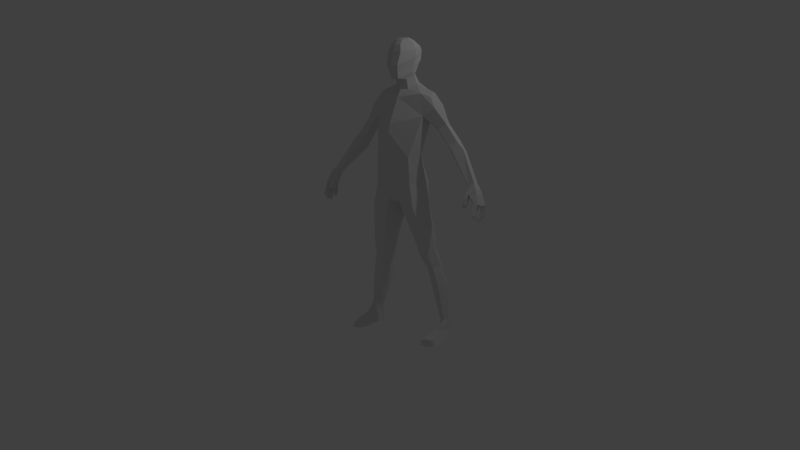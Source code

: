 # Source: Sketchfab_2013_11_16_09_17_09.blend  (saved by Blender 2.68.0; exported with 4.5.12 LTS)
import bpy
from mathutils import Matrix  # noqa: F401  (used for matrix-valued properties, if any)

bpy.ops.wm.read_factory_settings(use_empty=True)
scene = bpy.context.scene
scene.name = 'Scene'

# ---- collections
col_collection_1 = bpy.data.collections.new('Collection 1'); scene.collection.children.link(col_collection_1)

# ---- materials (node trees are filled in below, after node groups)
mat_material = bpy.data.materials.new('Material')
mat_material.alpha_threshold = 0.0
mat_material.use_transparent_shadow = False
mat_material.roughness = 0.5
mat_material.line_color = (0.0, 0.0, 0.0, 1.0)

# ---- material node trees

# ---- world
world_world = bpy.data.worlds.new('World'); scene.world = world_world
world_world.color = (0.05088, 0.05088, 0.05088)
world_world.use_sun_shadow = False
world_world.sun_shadow_jitter_overblur = 0.0
world_world.cycles.sampling_method = 'MANUAL'
world_world.cycles.sample_map_resolution = 256

# ---- cameras
cam_camera = bpy.data.cameras.new('Camera')
cam_camera.clip_end = 100.0
cam_camera.lens = 35.0
cam_camera.sensor_width = 32.0
cam_camera.sensor_height = 18.0
cam_camera.ortho_scale = 7.314
cam_camera.dof.focus_distance = 0.0
cam_camera.dof.aperture_fstop = 128.0

# ---- lights
light_lamp = bpy.data.lights.new('Lamp', 'POINT')
light_lamp.transmission_factor = 0.0
light_lamp.cutoff_distance = 30.0
light_lamp.energy = 100.0
light_lamp.shadow_buffer_clip_start = 1.001
light_lamp.shadow_soft_size = 0.1
light_lamp.shadow_maximum_resolution = 0.006
light_lamp.use_absolute_resolution = True
light_lamp.cycles.use_multiple_importance_sampling = False

# ---- meshes
me_cube = bpy.data.meshes.new('Cube')
me_cube.from_pydata([(0.3663, 0.5471, 0.1831), (0.5118, -0.3819, 0.208), (0.5193, 0.3732, 2.436), (0.5618, -0.02896, 2.417), (0.6644, 0.02005, 0.3528), (0.0, 0.4815, 0.1597), (0.4023, 0.182, 0.931), (0.0, -0.4717, 0.1006), (0.4863, -0.4119, 0.8989), (0.6281, 0.1861, 2.516), (0.0, 0.5446, 2.483), (0.0, -0.2253, 2.317), (0.189, 0.37, 2.668), (0.6171, -0.1175, 0.8603), (0.0, -0.5694, 1.476), (0.0, 0.2793, 0.9539), (0.5327, 0.415, 2.009), (0.7037, -0.1184, 1.886), (0.7397, 0.1108, 1.696), (0.0, -0.5246, 1.696), (0.0, 0.6257, 1.885), (0.1322, 0.4145, -0.1846), (0.1746, -0.391, -0.1837), (0.05867, 0.03744, -0.2769), (0.0, 0.3065, -0.2288), (0.0, -0.3638, -0.2342), (0.0, 0.03744, -0.3234), (0.1665, -0.01929, 2.509), (0.2667, 0.1713, 2.66), (0.0, 0.395, 2.678), (0.0, -0.1029, 2.512), (0.2177, 0.3039, 3.065), (0.0875, 0.2735, 2.938), (0.1678, -0.08833, 2.753), (0.2417, 0.1194, 2.834), (0.0, 0.3541, 3.001), (0.0, -0.161, 2.747), (0.2536, 0.3622, 3.224), (0.111, -0.3373, 2.772), (0.2731, 0.03621, 2.939), (0.0, 0.3836, 3.103), (0.0, -0.3788, 2.749), (0.2509, 0.394, 3.433), (0.1262, -0.3776, 2.944), (0.2961, 0.04689, 3.08), (0.0, 0.4417, 3.262), (0.0, -0.4247, 2.932), (0.2516, 0.3365, 3.535), (0.1637, -0.4257, 3.092), (0.3473, 0.04001, 3.28), (0.0, 0.4531, 3.446), (0.0, -0.4775, 3.08), (0.1451, 0.2222, 3.676), (0.1959, -0.3442, 3.413), (0.3503, 0.04551, 3.471), (0.0, 0.4185, 3.546), (0.0, -0.3868, 3.411), (0.117, 0.06243, 3.741), (0.1368, -0.2852, 3.581), (0.2718, 0.01595, 3.63), (0.0, 0.3042, 3.684), (0.0, -0.3181, 3.58), (0.7646, 0.3304, 2.377), (0.113, -0.1783, 3.696), (0.1771, -0.03541, 3.719), (0.0, 0.1013, 3.745), (0.0, -0.1939, 3.696), (0.0, -0.03809, 3.741), (0.8073, 0.05265, 2.343), (0.8053, 0.2035, 2.448), (0.8739, 0.4005, 2.145), (0.9643, -0.003422, 2.091), (1.047, 0.2317, 2.154), (0.7639, 0.1238, 1.766), (1.008, 0.324, 1.607), (1.062, 0.02502, 1.591), (1.17, 0.3515, 1.68), (1.246, 0.1066, 1.707), (1.226, 0.2175, 1.747), (0.958, 0.1576, 1.546), (1.284, 0.3264, 1.228), (1.363, 0.03035, 1.238), (1.445, 0.355, 1.309), (1.563, 0.1085, 1.322), (1.541, 0.244, 1.365), (1.239, 0.1644, 1.206), (1.443, 0.2941, 0.9494), (1.514, 0.0005972, 1.081), (1.686, 0.3439, 1.036), (1.751, 0.1056, 1.146), (1.755, 0.232, 1.096), (1.404, 0.1323, 1.01), (2.076, 0.04257, 0.3077), (2.088, -0.1289, 0.3331), (2.168, 0.1153, 0.3519), (2.211, -0.08464, 0.4197), (2.225, 0.05266, 0.3754), (2.026, -0.07362, 0.3276), (0.5111, 0.3832, -0.2739), (0.6189, -0.4001, -0.3203), (0.7831, 0.0494, -0.2885), (0.1958, 0.419, -0.4193), (0.2488, -0.3439, -0.4196), (0.108, 0.06322, -0.4494), (0.7188, 0.4102, -1.2), (0.8005, -0.1862, -1.234), (0.9249, 0.09548, -1.211), (0.4807, 0.3618, -1.31), (0.5391, -0.1337, -1.302), (0.4134, 0.1059, -1.332), (0.7582, 0.4112, -1.461), (0.8353, -0.1244, -1.498), (0.9555, 0.1078, -1.48), (0.5256, 0.3647, -1.558), (0.5853, -0.07327, -1.55), (0.4602, 0.1178, -1.577), (0.864, 0.4664, -1.829), (0.9303, 0.03051, -1.861), (1.034, 0.2303, -1.845), (0.6639, 0.4264, -1.912), (0.7266, 0.07713, -1.905), (0.6076, 0.239, -1.929), (0.912, 0.4737, -1.989), (0.9783, 0.03781, -2.021), (1.082, 0.2376, -2.005), (0.7119, 0.4337, -2.073), (0.7746, 0.08443, -2.066), (0.6556, 0.2463, -2.089), (0.9887, 0.5507, -2.315), (1.059, 0.0855, -2.348), (1.17, 0.2987, -2.332), (0.7751, 0.508, -2.403), (0.8366, 0.134, -2.396), (0.7151, 0.3079, -2.421), (1.139, 0.4385, -3.222), (1.179, 0.174, -3.198), (1.242, 0.2953, -3.208), (1.017, 0.4064, -3.268), (1.087, 0.2051, -3.228), (0.9831, 0.2924, -3.26), (1.171, 0.4393, -3.453), (1.213, -0.03122, -3.418), (1.284, 0.2776, -3.48), (1.027, 0.4119, -3.489), (1.097, 0.006601, -3.42), (0.9873, 0.2835, -3.495), (1.234, 0.4848, -3.637), (1.338, -0.06197, -3.693), (1.338, 0.2299, -3.677), (1.026, 0.4452, -3.69), (1.008, -0.03429, -3.696), (0.9682, 0.2385, -3.698), (1.284, -0.3191, -3.565), (0.9818, -0.3, -3.567), (1.366, -0.3498, -3.715), (0.9751, -0.3222, -3.718), (1.248, -0.4791, -3.592), (0.9965, -0.4649, -3.594), (1.308, -0.5019, -3.703), (0.9915, -0.4814, -3.705), (1.204, -0.571, -3.614), (1.053, -0.5873, -3.616), (1.25, -0.5883, -3.698), (1.049, -0.5998, -3.7), (2.191, 0.02683, 0.1381), (2.085, -0.2333, 0.1701), (2.238, 0.1371, 0.2051), (2.303, -0.1662, 0.3081), (2.325, 0.04214, 0.2409), (2.058, -0.1495, 0.09444), (2.341, 0.05617, -0.1144), (2.351, -0.3015, 0.002119), (2.375, 0.1197, -0.1146), (2.438, -0.247, -0.04763), (2.445, 0.07299, -0.1145), (2.311, -0.2563, -0.06716), (2.189, -0.2734, 0.1707), (2.371, -0.2006, 0.1694), (2.188, -0.1824, 0.0928), (2.394, 0.0254, 0.09645), (2.3, 0.1284, 0.06788), (2.26, 0.008793, 0.04972), (2.093, -0.3862, -0.04743), (2.067, -0.2848, -0.09725), (2.184, -0.4249, -0.05785), (2.182, -0.316, -0.1079), (2.182, -0.2586, 0.01697), (2.183, -0.3552, 0.06136), (2.077, -0.2308, 0.02639), (2.101, -0.3208, 0.07061), (2.46, -0.1354, -0.09064), (2.16, -0.363, -0.1537), (2.161, -0.4226, -0.1263), (2.09, -0.3458, -0.1479), (2.104, -0.4014, -0.1206), (2.338, -0.1224, -0.1016), (2.396, -0.2033, -0.08332), (2.411, 0.02286, -0.1319), (2.403, -0.08183, -0.1001), (2.389, -0.01877, 0.1107), (2.466, -0.03279, -0.1019), (2.343, 0.04943, -0.1899), (2.346, -0.02578, -0.1082), (2.355, -0.3486, -0.1308), (2.377, 0.113, -0.1901), (2.433, -0.2853, -0.1423), (2.447, 0.06624, -0.19), (2.319, -0.2754, -0.1578), (2.396, -0.2393, -0.1633), (2.413, 0.01612, -0.2001), (2.466, -0.1687, -0.1844), (2.347, -0.1556, -0.1976), (2.401, -0.2264, -0.177), (2.411, -0.1264, -0.2065), (2.412, -0.006981, -0.2136), (2.406, -0.1006, -0.1995), (2.466, -0.06404, -0.1949), (2.351, -0.05796, -0.1993), (2.341, 0.03639, -0.2749), (2.375, 0.09713, -0.2937), (2.444, 0.05245, -0.2799), (2.411, 0.004682, -0.2819), (2.339, 0.02532, -0.3595), (2.372, 0.08254, -0.3783), (2.442, 0.04138, -0.3645), (2.408, -0.01165, -0.3665), (2.354, 0.003955, -0.4186), (2.376, 0.04435, -0.4311), (2.423, 0.01463, -0.4219), (2.4, -0.01335, -0.4116), (2.363, -0.3741, -0.2066), (2.442, -0.3108, -0.2182), (2.327, -0.3008, -0.2337), (2.404, -0.2648, -0.2391), (2.373, -0.4035, -0.294), (2.451, -0.3402, -0.3056), (2.337, -0.3302, -0.3211), (2.413, -0.2941, -0.3265), (2.39, -0.3942, -0.3533), (2.428, -0.3633, -0.3589), (2.373, -0.3584, -0.3665), (2.41, -0.3408, -0.3692), (2.473, -0.1972, -0.2678), (2.354, -0.1842, -0.281), (2.408, -0.2549, -0.2604), (2.418, -0.155, -0.2899), (2.48, -0.2288, -0.3708), (2.361, -0.2157, -0.3841), (2.415, -0.2865, -0.3635), (2.426, -0.1865, -0.393), (2.478, -0.2486, -0.4611), (2.381, -0.238, -0.4719), (2.425, -0.2954, -0.4551), (2.433, -0.2142, -0.4675), (2.415, -0.02994, -0.3068), (2.409, -0.1236, -0.2927), (2.469, -0.087, -0.2881), (2.354, -0.08092, -0.2925), (2.418, -0.05817, -0.4155), (2.412, -0.1518, -0.4014), (2.472, -0.1152, -0.3968), (2.357, -0.1091, -0.4012), (2.421, -0.09069, -0.4854), (2.416, -0.1649, -0.4742), (2.464, -0.1374, -0.4852), (2.372, -0.1326, -0.4887), (0.0, 0.4358, 3.496), (0.2512, 0.3653, 3.484), (0.3488, 0.04276, 3.376), (0.1798, -0.3849, 3.252), (0.0, -0.4321, 3.245)], [], [(18, 16, 73), (5, 0, 21, 24), (1, 22, 102, 99), (11, 3, 27, 30), (9, 2, 12, 28), (4, 13, 8, 1), (0, 6, 13, 4), (9, 3, 68, 69), (1, 8, 14, 7), (17, 3, 11, 19), (16, 6, 15, 20), (6, 0, 5, 15), (13, 18, 17, 8), (6, 16, 18, 13), (8, 17, 19, 14), (2, 16, 20, 10), (21, 23, 26, 24), (23, 22, 25, 26), (22, 23, 103, 102), (1, 7, 25, 22), (27, 28, 34, 33), (30, 27, 33, 36), (3, 9, 28, 27), (2, 10, 29, 12), (36, 33, 38, 41), (34, 32, 31, 39), (12, 29, 35, 32), (28, 12, 32, 34), (39, 31, 37, 44), (31, 40, 45, 37), (33, 34, 39, 38), (32, 35, 40, 31), (44, 37, 42, 49), (37, 45, 50, 42), (38, 39, 44, 43), (41, 38, 43, 46), (270, 269, 53, 56), (268, 267, 47, 54), (43, 44, 49, 48), (46, 43, 48, 51), (56, 53, 58, 61), (54, 47, 52, 59), (267, 266, 55, 47), (269, 268, 54, 53), (59, 52, 57, 64), (52, 60, 65, 57), (53, 54, 59, 58), (47, 55, 60, 52), (64, 67, 66, 63), (57, 65, 67, 64), (58, 59, 64, 63), (61, 58, 63, 66), (72, 69, 68, 71), (70, 62, 69, 72), (3, 17, 71, 68), (2, 9, 69, 62), (17, 18, 73), (16, 2, 62, 70), (17, 73, 79, 75), (70, 72, 78, 76), (76, 78, 84, 82), (79, 74, 80, 85), (16, 70, 76, 74), (71, 17, 75, 77), (72, 71, 77, 78), (73, 16, 74, 79), (82, 84, 90, 88), (85, 80, 86, 91), (77, 75, 81, 83), (75, 79, 85, 81), (78, 77, 83, 84), (74, 76, 82, 80), (88, 90, 96, 94), (91, 86, 92, 97), (83, 81, 87, 89), (81, 85, 91, 87), (84, 83, 89, 90), (80, 82, 88, 86), (94, 96, 168, 166), (97, 92, 164, 169), (89, 87, 93, 95), (87, 91, 97, 93), (90, 89, 95, 96), (86, 88, 94, 92), (99, 102, 108, 105), (102, 103, 109, 108), (4, 1, 99, 100), (21, 0, 98, 101), (0, 4, 100, 98), (23, 21, 101, 103), (105, 108, 114, 111), (108, 109, 115, 114), (98, 100, 106, 104), (103, 101, 107, 109), (100, 99, 105, 106), (101, 98, 104, 107), (114, 115, 121, 120), (113, 110, 116, 119), (104, 106, 112, 110), (109, 107, 113, 115), (106, 105, 111, 112), (107, 104, 110, 113), (120, 121, 127, 126), (119, 116, 122, 125), (111, 114, 120, 117), (110, 112, 118, 116), (115, 113, 119, 121), (112, 111, 117, 118), (126, 127, 133, 132), (125, 122, 128, 131), (117, 120, 126, 123), (116, 118, 124, 122), (121, 119, 125, 127), (118, 117, 123, 124), (131, 128, 134, 137), (130, 129, 135, 136), (123, 126, 132, 129), (122, 124, 130, 128), (127, 125, 131, 133), (124, 123, 129, 130), (136, 135, 141, 142), (139, 137, 143, 145), (132, 133, 139, 138), (129, 132, 138, 135), (128, 130, 136, 134), (133, 131, 137, 139), (142, 141, 147, 148), (145, 143, 149, 151), (137, 134, 140, 143), (138, 139, 145, 144), (135, 138, 144, 141), (134, 136, 142, 140), (146, 148, 151, 149), (148, 147, 150, 151), (143, 140, 146, 149), (144, 145, 151, 150), (144, 150, 155, 153), (140, 142, 148, 146), (153, 155, 159, 157), (141, 144, 153, 152), (150, 147, 154, 155), (147, 141, 152, 154), (157, 159, 163, 161), (154, 152, 156, 158), (152, 153, 157, 156), (155, 154, 158, 159), (160, 161, 163, 162), (156, 157, 161, 160), (159, 158, 162, 163), (158, 156, 160, 162), (176, 178, 175, 171), (177, 176, 171, 173), (95, 93, 165, 167), (93, 97, 169, 165), (96, 95, 167, 168), (92, 94, 166, 164), (181, 180, 172, 170), (175, 178, 195), (180, 179, 174, 172), (178, 176, 187, 186), (167, 165, 176, 177), (168, 167, 177, 199, 179), (164, 166, 180, 181), (169, 164, 181, 178), (166, 168, 179, 180), (165, 169, 188, 189), (188, 186, 185, 183), (176, 165, 189, 187), (169, 178, 186, 188), (184, 182, 194, 192), (189, 188, 183, 182), (186, 187, 184, 185), (185, 184, 192, 191), (194, 193, 191, 192), (182, 183, 193, 194), (187, 189, 182, 184), (183, 185, 191, 193), (202, 170, 197), (195, 202, 198), (170, 172, 204, 201), (197, 170, 201, 209), (200, 190, 198), (196, 195, 211, 212), (190, 173, 196), (195, 196, 175), (202, 197, 214, 217), (174, 200, 197), (190, 177, 173), (179, 200, 174), (179, 177, 190, 200), (202, 181, 170), (181, 202, 195, 178), (207, 208, 233, 232), (209, 201, 218, 221), (171, 175, 207, 203), (196, 173, 205, 208), (174, 197, 209, 206), (172, 174, 206, 204), (173, 171, 203, 205), (175, 196, 208, 207), (212, 211, 243, 244), (190, 196, 212, 210), (195, 198, 213, 211), (198, 190, 210, 213), (217, 214, 254, 257), (200, 198, 215, 216), (198, 202, 217, 215), (197, 200, 216, 214), (221, 218, 222, 225), (204, 206, 220, 219), (201, 204, 219, 218), (206, 209, 221, 220), (225, 222, 226, 229), (218, 219, 223, 222), (219, 220, 224, 223), (220, 221, 225, 224), (226, 227, 228, 229), (224, 225, 229, 228), (222, 223, 227, 226), (223, 224, 228, 227), (232, 233, 237, 236), (205, 203, 230, 231), (203, 207, 232, 230), (208, 205, 231, 233), (236, 237, 241, 240), (230, 232, 236, 234), (233, 231, 235, 237), (231, 230, 234, 235), (238, 240, 241, 239), (235, 234, 238, 239), (234, 236, 240, 238), (237, 235, 239, 241), (244, 243, 247, 248), (213, 210, 242, 245), (210, 212, 244, 242), (211, 213, 245, 243), (248, 247, 251, 252), (242, 244, 248, 246), (243, 245, 249, 247), (245, 242, 246, 249), (252, 251, 253, 250), (247, 249, 253, 251), (249, 246, 250, 253), (246, 248, 252, 250), (257, 254, 258, 261), (214, 216, 256, 254), (216, 215, 255, 256), (215, 217, 257, 255), (261, 258, 262, 265), (254, 256, 260, 258), (256, 255, 259, 260), (255, 257, 261, 259), (263, 265, 262, 264), (258, 260, 264, 262), (260, 259, 263, 264), (259, 261, 265, 263), (51, 48, 269, 270), (49, 42, 267, 268), (42, 50, 266, 267), (48, 49, 268, 269)])
_uv = me_cube.uv_layers.new(name='UVMap')
_uv.uv.foreach_set('vector', [0.2003, 0.3848, 0.2521, 0.4272, 0.2014, 0.3971, 0.3228, 0.1156, 0.2598, 0.1086, 0.3134, 0.05261, 0.3426, 0.04595, 0.4737, 0.5635, 0.4225, 0.4916, 0.4407, 0.4535, 0.4968, 0.4793, 0.09927, 0.516, 0.185, 0.4788, 0.1545, 0.5365, 0.1208, 0.5462, 0.2121, 0.4816, 0.2373, 0.4813, 0.2614, 0.544, 0.214, 0.5506, 0.1681, 0.1553, 0.1622, 0.248, 0.1075, 0.2592, 0.09566, 0.1438, 0.2598, 0.1086, 0.2314, 0.2528, 0.1622, 0.248, 0.1681, 0.1553, 0.8881, 0.4409, 0.8466, 0.4434, 0.863, 0.405, 0.8879, 0.4118, 0.09566, 0.1438, 0.1075, 0.2592, 0.03227, 0.3737, 0.005658, 0.1373, 0.1685, 0.4125, 0.185, 0.4788, 0.09927, 0.516, 0.04273, 0.4092, 0.2521, 0.4272, 0.2314, 0.2528, 0.3049, 0.2537, 0.3395, 0.4163, 0.2314, 0.2528, 0.2598, 0.1086, 0.3228, 0.1156, 0.3049, 0.2537, 0.1622, 0.248, 0.2003, 0.3848, 0.1685, 0.4125, 0.1075, 0.2592, 0.2314, 0.2528, 0.2521, 0.4272, 0.2003, 0.3848, 0.1622, 0.248, 0.1075, 0.2592, 0.1685, 0.4125, 0.04273, 0.4092, 0.03227, 0.3737, 0.2373, 0.4813, 0.2521, 0.4272, 0.3395, 0.4163, 0.3156, 0.5191, 0.3134, 0.05261, 0.3553, 0.0001833, 0.3674, 0.004291, 0.3426, 0.04595, 0.0128, 0.009527, 0.03068, 0.08456, 0.007507, 0.08139, 0.005066, 0.01147, 0.4225, 0.4916, 0.3677, 0.4381, 0.3828, 0.4116, 0.4407, 0.4535, 0.09566, 0.1438, 0.005658, 0.1373, 0.007507, 0.08139, 0.03068, 0.08456, 0.1545, 0.5365, 0.214, 0.5506, 0.2123, 0.5952, 0.1569, 0.5936, 0.1208, 0.5462, 0.1545, 0.5365, 0.1569, 0.5936, 0.1189, 0.5874, 0.185, 0.4788, 0.2121, 0.4816, 0.214, 0.5506, 0.1545, 0.5365, 0.2373, 0.4813, 0.3156, 0.5191, 0.2961, 0.5568, 0.2614, 0.544, 0.1189, 0.5874, 0.1569, 0.5936, 0.1165, 0.6206, 0.0966, 0.6169, 0.2123, 0.5952, 0.2663, 0.6077, 0.2549, 0.6404, 0.2006, 0.6224, 0.2614, 0.544, 0.2961, 0.5568, 0.2911, 0.6176, 0.2663, 0.6077, 0.214, 0.5506, 0.2614, 0.544, 0.2663, 0.6077, 0.2123, 0.5952, 0.2006, 0.6224, 0.2549, 0.6404, 0.2619, 0.6673, 0.2077, 0.6483, 0.2549, 0.6404, 0.2972, 0.6367, 0.3074, 0.6675, 0.2619, 0.6673, 0.1569, 0.5936, 0.2123, 0.5952, 0.2006, 0.6224, 0.1165, 0.6206, 0.2663, 0.6077, 0.2911, 0.6176, 0.2972, 0.6367, 0.2549, 0.6404, 0.2077, 0.6483, 0.2619, 0.6673, 0.2678, 0.6959, 0.2134, 0.683, 0.2619, 0.6673, 0.3074, 0.6675, 0.3078, 0.7033, 0.2678, 0.6959, 0.1165, 0.6206, 0.2006, 0.6224, 0.2077, 0.6483, 0.1213, 0.6508, 0.0966, 0.6169, 0.1165, 0.6206, 0.1213, 0.6508, 0.09583, 0.6523, 0.1106, 0.7154, 0.1428, 0.7013, 0.1602, 0.723, 0.1301, 0.7454, 0.217, 0.697, 0.2653, 0.7038, 0.2625, 0.7117, 0.2207, 0.7101, 0.1213, 0.6508, 0.2077, 0.6483, 0.2134, 0.683, 0.128, 0.678, 0.09583, 0.6523, 0.1213, 0.6508, 0.128, 0.678, 0.09715, 0.6829, 0.1301, 0.7454, 0.1602, 0.723, 0.1752, 0.75, 0.1586, 0.7697, 0.2207, 0.7101, 0.2625, 0.7117, 0.2593, 0.7415, 0.2237, 0.7348, 0.2653, 0.7038, 0.3057, 0.7126, 0.3034, 0.7213, 0.2625, 0.7117, 0.1428, 0.7013, 0.217, 0.697, 0.2207, 0.7101, 0.1602, 0.723, 0.2237, 0.7348, 0.2593, 0.7415, 0.2381, 0.76, 0.2207, 0.7544, 0.2593, 0.7415, 0.2865, 0.751, 0.2534, 0.7773, 0.2381, 0.76, 0.1602, 0.723, 0.2207, 0.7101, 0.2237, 0.7348, 0.1752, 0.75, 0.2625, 0.7117, 0.3034, 0.7213, 0.2865, 0.751, 0.2593, 0.7415, 0.2207, 0.7544, 0.2247, 0.7863, 0.1903, 0.7836, 0.1979, 0.7633, 0.2381, 0.76, 0.2534, 0.7773, 0.2247, 0.7863, 0.2207, 0.7544, 0.1752, 0.75, 0.2237, 0.7348, 0.2207, 0.7544, 0.1979, 0.7633, 0.1586, 0.7697, 0.1752, 0.75, 0.1979, 0.7633, 0.1903, 0.7836, 0.8864, 0.3606, 0.8879, 0.4118, 0.863, 0.405, 0.8496, 0.3626, 0.9202, 0.3726, 0.9082, 0.409, 0.8879, 0.4118, 0.8864, 0.3606, 0.8466, 0.4434, 0.7952, 0.3691, 0.8496, 0.3626, 0.863, 0.405, 0.9272, 0.4441, 0.8881, 0.4409, 0.8879, 0.4118, 0.9082, 0.409, 0.1685, 0.4125, 0.2003, 0.3848, 0.2012, 0.3972, 0.9752, 0.3907, 0.9272, 0.4441, 0.9082, 0.409, 0.9202, 0.3726, 0.7952, 0.3691, 0.768, 0.331, 0.7804, 0.2805, 0.8138, 0.2814, 0.9202, 0.3726, 0.8864, 0.3606, 0.882, 0.2839, 0.9126, 0.2773, 0.9126, 0.2773, 0.882, 0.2839, 0.8804, 0.1912, 0.9075, 0.1925, 0.9797, 0.2706, 0.9469, 0.2806, 0.939, 0.1948, 0.9685, 0.1926, 0.9752, 0.3907, 0.9202, 0.3726, 0.9126, 0.2773, 0.9469, 0.2806, 0.8496, 0.3626, 0.7952, 0.3691, 0.8138, 0.2814, 0.8598, 0.2772, 0.8864, 0.3606, 0.8496, 0.3626, 0.8598, 0.2772, 0.882, 0.2839, 0.9998, 0.3184, 0.9752, 0.3907, 0.9469, 0.2806, 0.9797, 0.2706, 0.9075, 0.1925, 0.8804, 0.1912, 0.8793, 0.1362, 0.9007, 0.1363, 0.9685, 0.1926, 0.939, 0.1948, 0.9382, 0.1433, 0.9664, 0.1473, 0.8598, 0.2772, 0.8138, 0.2814, 0.8168, 0.1932, 0.8568, 0.1829, 0.8138, 0.2814, 0.7804, 0.2805, 0.786, 0.2024, 0.8168, 0.1932, 0.882, 0.2839, 0.8598, 0.2772, 0.8568, 0.1829, 0.8804, 0.1912, 0.9469, 0.2806, 0.9126, 0.2773, 0.9075, 0.1925, 0.939, 0.1948, 0.9007, 0.1363, 0.8793, 0.1362, 0.876, 0.0001833, 0.8895, 0.003698, 0.9664, 0.1473, 0.9382, 0.1433, 0.91, 0.001617, 0.9313, 0.0001833, 0.8568, 0.1829, 0.8168, 0.1932, 0.8193, 0.1551, 0.8592, 0.1405, 0.8168, 0.1932, 0.786, 0.2024, 0.7891, 0.1589, 0.8193, 0.1551, 0.8804, 0.1912, 0.8568, 0.1829, 0.8592, 0.1405, 0.8793, 0.1362, 0.939, 0.1948, 0.9075, 0.1925, 0.9007, 0.1363, 0.9382, 0.1433, 0.4728, 0.7773, 0.4613, 0.7703, 0.4688, 0.7466, 0.4872, 0.7563, 0.4974, 0.8069, 0.4877, 0.7896, 0.5113, 0.7621, 0.5317, 0.7969, 0.8592, 0.1405, 0.8193, 0.1551, 0.8274, 0.001826, 0.8529, 0.00334, 0.8193, 0.1551, 0.7891, 0.1589, 0.8153, 0.007728, 0.8274, 0.001826, 0.8793, 0.1362, 0.8592, 0.1405, 0.8529, 0.00334, 0.876, 0.0001833, 0.9382, 0.1433, 0.9007, 0.1363, 0.8895, 0.003698, 0.91, 0.001617, 0.4968, 0.4793, 0.4407, 0.4535, 0.5141, 0.3147, 0.5548, 0.3358, 0.4407, 0.4535, 0.3828, 0.4116, 0.4775, 0.2874, 0.5141, 0.3147, 0.5398, 0.6011, 0.4737, 0.5635, 0.4968, 0.4793, 0.5721, 0.4976, 0.6984, 0.5591, 0.6435, 0.6115, 0.6407, 0.5244, 0.7006, 0.5191, 0.6435, 0.6115, 0.5398, 0.6011, 0.5721, 0.4976, 0.6407, 0.5244, 0.7635, 0.552, 0.6984, 0.5591, 0.7006, 0.5191, 0.7612, 0.5218, 0.5548, 0.3358, 0.5141, 0.3147, 0.5302, 0.2751, 0.5693, 0.293, 0.5141, 0.3147, 0.4775, 0.2874, 0.5001, 0.2524, 0.5302, 0.2751, 0.6407, 0.5244, 0.5721, 0.4976, 0.6061, 0.3437, 0.6689, 0.3614, 0.7612, 0.5218, 0.7006, 0.5191, 0.7162, 0.3588, 0.762, 0.364, 0.5721, 0.4976, 0.4968, 0.4793, 0.5548, 0.3358, 0.6061, 0.3437, 0.7006, 0.5191, 0.6407, 0.5244, 0.6689, 0.3614, 0.7162, 0.3588, 0.5302, 0.2751, 0.5001, 0.2524, 0.5315, 0.1927, 0.5616, 0.2107, 0.7241, 0.3149, 0.678, 0.3145, 0.6883, 0.2465, 0.7259, 0.2482, 0.6689, 0.3614, 0.6061, 0.3437, 0.6139, 0.2971, 0.678, 0.3145, 0.762, 0.364, 0.7162, 0.3588, 0.7241, 0.3149, 0.7677, 0.3222, 0.6061, 0.3437, 0.5548, 0.3358, 0.5693, 0.293, 0.6139, 0.2971, 0.7162, 0.3588, 0.6689, 0.3614, 0.678, 0.3145, 0.7241, 0.3149, 0.5616, 0.2107, 0.5315, 0.1927, 0.5452, 0.1694, 0.5747, 0.185, 0.7259, 0.2482, 0.6883, 0.2465, 0.692, 0.218, 0.7302, 0.22, 0.5693, 0.293, 0.5302, 0.2751, 0.5616, 0.2107, 0.5983, 0.2261, 0.678, 0.3145, 0.6139, 0.2971, 0.6396, 0.2314, 0.6883, 0.2465, 0.7677, 0.3222, 0.7241, 0.3149, 0.7259, 0.2482, 0.7586, 0.2549, 0.6139, 0.2971, 0.5693, 0.293, 0.5983, 0.2261, 0.6396, 0.2314, 0.5747, 0.185, 0.5452, 0.1694, 0.5627, 0.116, 0.5928, 0.1321, 0.7302, 0.22, 0.692, 0.218, 0.7025, 0.1672, 0.7354, 0.1655, 0.5983, 0.2261, 0.5616, 0.2107, 0.5747, 0.185, 0.6081, 0.1976, 0.6883, 0.2465, 0.6396, 0.2314, 0.6452, 0.203, 0.692, 0.218, 0.7586, 0.2549, 0.7259, 0.2482, 0.7302, 0.22, 0.763, 0.2269, 0.6396, 0.2314, 0.5983, 0.2261, 0.6081, 0.1976, 0.6452, 0.203, 0.7354, 0.1655, 0.7025, 0.1672, 0.7225, 0.03035, 0.7441, 0.02917, 0.6617, 0.1525, 0.6264, 0.1461, 0.6734, 0.02041, 0.695, 0.0236, 0.6081, 0.1976, 0.5747, 0.185, 0.5928, 0.1321, 0.6264, 0.1461, 0.692, 0.218, 0.6452, 0.203, 0.6617, 0.1525, 0.7025, 0.1672, 0.763, 0.2269, 0.7302, 0.22, 0.7354, 0.1655, 0.7677, 0.1694, 0.6452, 0.203, 0.6081, 0.1976, 0.6264, 0.1461, 0.6617, 0.1525, 0.8165, 0.7349, 0.7983, 0.7476, 0.7463, 0.7311, 0.794, 0.6947, 0.8805, 0.7112, 0.8609, 0.7127, 0.8536, 0.6758, 0.8762, 0.6726, 0.5928, 0.1321, 0.5627, 0.116, 0.6411, 0.0001833, 0.6598, 0.01199, 0.6264, 0.1461, 0.5928, 0.1321, 0.6598, 0.01199, 0.6734, 0.02041, 0.7025, 0.1672, 0.6617, 0.1525, 0.695, 0.0236, 0.7225, 0.03035, 0.7677, 0.1694, 0.7354, 0.1655, 0.7441, 0.02917, 0.7628, 0.03105, 0.794, 0.6947, 0.7463, 0.7311, 0.7274, 0.6773, 0.7728, 0.6692, 0.8762, 0.6726, 0.8536, 0.6758, 0.8466, 0.6416, 0.8824, 0.6383, 0.8609, 0.7127, 0.8426, 0.7239, 0.8283, 0.6857, 0.8536, 0.6758, 0.7957, 0.7638, 0.8035, 0.7849, 0.7711, 0.8046, 0.7461, 0.7544, 0.7983, 0.7476, 0.7957, 0.7638, 0.7461, 0.7544, 0.7463, 0.7311, 0.8426, 0.7239, 0.8165, 0.7349, 0.794, 0.6947, 0.8283, 0.6857, 0.8134, 0.6549, 0.7728, 0.6692, 0.7723, 0.6118, 0.806, 0.6203, 0.7728, 0.6692, 0.7274, 0.6773, 0.7272, 0.6217, 0.7723, 0.6118, 0.8536, 0.6758, 0.8283, 0.6857, 0.8134, 0.6549, 0.8466, 0.6416, 0.7461, 0.7544, 0.7711, 0.8046, 0.7429, 0.825, 0.7094, 0.7937, 0.7461, 0.7544, 0.7094, 0.7937, 0.6659, 0.7736, 0.6825, 0.7546, 0.8283, 0.6857, 0.794, 0.6947, 0.7728, 0.6692, 0.8134, 0.6549, 0.6825, 0.7546, 0.6659, 0.7736, 0.6456, 0.7552, 0.6601, 0.745, 0.7463, 0.7311, 0.7461, 0.7544, 0.6825, 0.7546, 0.6897, 0.709, 0.7272, 0.6217, 0.7274, 0.6773, 0.679, 0.683, 0.6802, 0.6193, 0.7274, 0.6773, 0.7463, 0.7311, 0.6897, 0.709, 0.679, 0.683, 0.6601, 0.745, 0.6456, 0.7552, 0.6356, 0.7353, 0.6479, 0.734, 0.679, 0.683, 0.6897, 0.709, 0.6649, 0.7122, 0.6559, 0.6951, 0.6897, 0.709, 0.6825, 0.7546, 0.6601, 0.745, 0.6649, 0.7122, 0.6802, 0.6193, 0.679, 0.683, 0.6537, 0.675, 0.6544, 0.6233, 0.6512, 0.717, 0.6479, 0.734, 0.6356, 0.7353, 0.6427, 0.7056, 0.6649, 0.7122, 0.6601, 0.745, 0.6479, 0.734, 0.6512, 0.717, 0.6544, 0.6233, 0.6537, 0.675, 0.6392, 0.6662, 0.6356, 0.6338, 0.6559, 0.6951, 0.6649, 0.7122, 0.6512, 0.717, 0.6427, 0.7056, 0.5841, 0.7922, 0.5583, 0.7823, 0.5915, 0.7388, 0.5992, 0.7536, 0.4399, 0.7233, 0.4126, 0.7333, 0.4212, 0.7004, 0.4334, 0.6857, 0.4405, 0.7685, 0.4178, 0.7682, 0.401, 0.7451, 0.4384, 0.7458, 0.4178, 0.7682, 0.4107, 0.7779, 0.3853, 0.752, 0.401, 0.7451, 0.4613, 0.7703, 0.4405, 0.7685, 0.4384, 0.7458, 0.4688, 0.7466, 0.4877, 0.7896, 0.4728, 0.7773, 0.4872, 0.7563, 0.5113, 0.7621, 0.5236, 0.7424, 0.4996, 0.7319, 0.5111, 0.6925, 0.5269, 0.6969, 0.5915, 0.7388, 0.5583, 0.7823, 0.5699, 0.716, 0.4996, 0.7319, 0.4754, 0.7198, 0.4968, 0.6845, 0.5111, 0.6925, 0.5583, 0.7823, 0.5841, 0.7922, 0.579, 0.8152, 0.5598, 0.8092, 0.4384, 0.7458, 0.401, 0.7451, 0.4126, 0.7333, 0.4399, 0.7233, 0.4688, 0.7466, 0.4384, 0.7458, 0.4399, 0.7233, 0.4655, 0.721, 0.4754, 0.7198, 0.5113, 0.7621, 0.4872, 0.7563, 0.4996, 0.7319, 0.5236, 0.7424, 0.5317, 0.7969, 0.5113, 0.7621, 0.5236, 0.7424, 0.5583, 0.7823, 0.4872, 0.7563, 0.4688, 0.7466, 0.4754, 0.7198, 0.4996, 0.7319, 0.401, 0.7451, 0.3853, 0.752, 0.3815, 0.7368, 0.3929, 0.7274, 0.5411, 0.8083, 0.5598, 0.8092, 0.5573, 0.8325, 0.5397, 0.8294, 0.4126, 0.7333, 0.401, 0.7451, 0.3929, 0.7274, 0.4008, 0.7171, 0.5317, 0.7969, 0.5583, 0.7823, 0.5598, 0.8092, 0.5411, 0.8083, 0.3882, 0.7016, 0.3815, 0.7134, 0.3754, 0.7066, 0.378, 0.6992, 0.3929, 0.7274, 0.3815, 0.7368, 0.3688, 0.722, 0.3815, 0.7134, 0.5598, 0.8092, 0.579, 0.8152, 0.5751, 0.8384, 0.5573, 0.8325, 0.5573, 0.8325, 0.5751, 0.8384, 0.5663, 0.847, 0.5562, 0.8428, 0.3754, 0.7066, 0.3677, 0.7103, 0.3684, 0.6995, 0.378, 0.6992, 0.3815, 0.7134, 0.3688, 0.722, 0.3677, 0.7103, 0.3754, 0.7066, 0.4008, 0.7171, 0.3929, 0.7274, 0.3815, 0.7134, 0.3882, 0.7016, 0.5397, 0.8294, 0.5573, 0.8325, 0.5562, 0.8428, 0.5446, 0.8418, 0.5476, 0.7035, 0.5269, 0.6969, 0.5394, 0.6881, 0.5699, 0.716, 0.5476, 0.7035, 0.5644, 0.7018, 0.5269, 0.6969, 0.5111, 0.6925, 0.5153, 0.6797, 0.527, 0.6808, 0.5394, 0.6881, 0.5269, 0.6969, 0.527, 0.6808, 0.5389, 0.6786, 0.4762, 0.677, 0.454, 0.6745, 0.4656, 0.6663, 0.5886, 0.7207, 0.5699, 0.716, 0.5839, 0.7014, 0.5953, 0.7088, 0.454, 0.6745, 0.4334, 0.6857, 0.4368, 0.6748, 0.5699, 0.716, 0.5886, 0.7207, 0.5915, 0.7388, 0.5476, 0.7035, 0.5394, 0.6881, 0.5476, 0.6782, 0.5581, 0.6854, 0.4968, 0.6845, 0.4762, 0.677, 0.492, 0.6751, 0.454, 0.6745, 0.4399, 0.7233, 0.4334, 0.6857, 0.4754, 0.7198, 0.4762, 0.677, 0.4968, 0.6845, 0.4754, 0.7198, 0.4399, 0.7233, 0.454, 0.6745, 0.4762, 0.677, 0.5476, 0.7035, 0.5236, 0.7424, 0.5269, 0.6969, 0.5236, 0.7424, 0.5476, 0.7035, 0.5699, 0.716, 0.5583, 0.7823, 0.606, 0.7289, 0.6009, 0.7174, 0.6113, 0.7125, 0.6159, 0.7232, 0.5389, 0.6786, 0.527, 0.6808, 0.5288, 0.6677, 0.5394, 0.6668, 0.5992, 0.7536, 0.5915, 0.7388, 0.606, 0.7289, 0.6131, 0.7388, 0.4368, 0.6748, 0.4334, 0.6857, 0.4199, 0.6745, 0.4263, 0.6669, 0.4968, 0.6845, 0.492, 0.6751, 0.4975, 0.667, 0.5037, 0.6735, 0.5111, 0.6925, 0.4968, 0.6845, 0.5037, 0.6735, 0.5153, 0.6797, 0.4334, 0.6857, 0.4212, 0.7004, 0.4078, 0.6844, 0.4199, 0.6745, 0.5915, 0.7388, 0.5886, 0.7207, 0.6009, 0.7174, 0.606, 0.7289, 0.5953, 0.7088, 0.5839, 0.7014, 0.5927, 0.6919, 0.6031, 0.6993, 0.454, 0.6745, 0.4368, 0.6748, 0.4336, 0.6604, 0.4468, 0.6573, 0.5699, 0.716, 0.5644, 0.7018, 0.5776, 0.6937, 0.5839, 0.7014, 0.4656, 0.6663, 0.454, 0.6745, 0.4468, 0.6573, 0.4563, 0.6523, 0.5581, 0.6854, 0.5476, 0.6782, 0.5546, 0.6656, 0.565, 0.672, 0.4762, 0.677, 0.4656, 0.6663, 0.4727, 0.6528, 0.4821, 0.6589, 0.5644, 0.7018, 0.5476, 0.7035, 0.5581, 0.6854, 0.5686, 0.6878, 0.492, 0.6751, 0.4762, 0.677, 0.4821, 0.6589, 0.4944, 0.6621, 0.5394, 0.6668, 0.5288, 0.6677, 0.5296, 0.657, 0.5394, 0.6548, 0.5153, 0.6797, 0.5037, 0.6735, 0.5093, 0.6619, 0.5197, 0.665, 0.527, 0.6808, 0.5153, 0.6797, 0.5197, 0.665, 0.5288, 0.6677, 0.5037, 0.6735, 0.4975, 0.667, 0.503, 0.6567, 0.5093, 0.6619, 0.5394, 0.6548, 0.5296, 0.657, 0.5306, 0.6489, 0.5375, 0.6488, 0.5288, 0.6677, 0.5197, 0.665, 0.5222, 0.6555, 0.5296, 0.657, 0.5197, 0.665, 0.5093, 0.6619, 0.5145, 0.6532, 0.5222, 0.6555, 0.5093, 0.6619, 0.503, 0.6567, 0.5099, 0.6463, 0.5145, 0.6532, 0.5228, 0.6414, 0.524, 0.6479, 0.5174, 0.6476, 0.5162, 0.6433, 0.5145, 0.6532, 0.5099, 0.6463, 0.5162, 0.6433, 0.5174, 0.6476, 0.5296, 0.657, 0.5222, 0.6555, 0.524, 0.6479, 0.5306, 0.6489, 0.5222, 0.6555, 0.5145, 0.6532, 0.5174, 0.6476, 0.524, 0.6479, 0.6159, 0.7232, 0.6113, 0.7125, 0.6234, 0.7084, 0.6251, 0.7181, 0.4199, 0.6745, 0.4078, 0.6844, 0.3998, 0.6755, 0.4111, 0.6656, 0.6131, 0.7388, 0.606, 0.7289, 0.6159, 0.7232, 0.6225, 0.7328, 0.4263, 0.6669, 0.4199, 0.6745, 0.4111, 0.6656, 0.4174, 0.6585, 0.6251, 0.7181, 0.6234, 0.7084, 0.6312, 0.7107, 0.6307, 0.7151, 0.6225, 0.7328, 0.6159, 0.7232, 0.6251, 0.7181, 0.6325, 0.7249, 0.4174, 0.6585, 0.4111, 0.6656, 0.4023, 0.6568, 0.4071, 0.6498, 0.4111, 0.6656, 0.3998, 0.6755, 0.391, 0.6646, 0.4023, 0.6568, 0.6349, 0.7171, 0.6307, 0.7151, 0.6312, 0.7107, 0.6353, 0.7107, 0.4023, 0.6568, 0.391, 0.6646, 0.3896, 0.6553, 0.3959, 0.6517, 0.6325, 0.7249, 0.6251, 0.7181, 0.6307, 0.7151, 0.6349, 0.7171, 0.4071, 0.6498, 0.4023, 0.6568, 0.3959, 0.6517, 0.398, 0.6476, 0.6031, 0.6993, 0.5927, 0.6919, 0.602, 0.6808, 0.6122, 0.6875, 0.4563, 0.6523, 0.4468, 0.6573, 0.4418, 0.6449, 0.4515, 0.6404, 0.4468, 0.6573, 0.4336, 0.6604, 0.4295, 0.648, 0.4418, 0.6449, 0.5839, 0.7014, 0.5776, 0.6937, 0.5858, 0.6849, 0.5927, 0.6919, 0.6122, 0.6875, 0.602, 0.6808, 0.6095, 0.671, 0.618, 0.6763, 0.4418, 0.6449, 0.4295, 0.648, 0.4257, 0.633, 0.4365, 0.6313, 0.5927, 0.6919, 0.5858, 0.6849, 0.5956, 0.6739, 0.602, 0.6808, 0.4515, 0.6404, 0.4418, 0.6449, 0.4365, 0.6313, 0.4453, 0.6255, 0.4262, 0.6209, 0.4315, 0.6118, 0.4373, 0.6175, 0.4341, 0.6227, 0.602, 0.6808, 0.5956, 0.6739, 0.6033, 0.6662, 0.6095, 0.671, 0.4453, 0.6255, 0.4365, 0.6313, 0.4341, 0.6227, 0.4373, 0.6175, 0.4365, 0.6313, 0.4257, 0.633, 0.4262, 0.6209, 0.4341, 0.6227, 0.565, 0.672, 0.5546, 0.6656, 0.5629, 0.6512, 0.5727, 0.6576, 0.4944, 0.6621, 0.4821, 0.6589, 0.4873, 0.6447, 0.4991, 0.6481, 0.4821, 0.6589, 0.4727, 0.6528, 0.478, 0.6391, 0.4873, 0.6447, 0.5686, 0.6878, 0.5581, 0.6854, 0.565, 0.672, 0.575, 0.6749, 0.5727, 0.6576, 0.5629, 0.6512, 0.5703, 0.6423, 0.5791, 0.6461, 0.4991, 0.6481, 0.4873, 0.6447, 0.493, 0.63, 0.5035, 0.6318, 0.4873, 0.6447, 0.478, 0.6391, 0.4849, 0.6231, 0.493, 0.63, 0.575, 0.6749, 0.565, 0.672, 0.5727, 0.6576, 0.5824, 0.6601, 0.4934, 0.6159, 0.5007, 0.6118, 0.5033, 0.621, 0.4958, 0.6216, 0.5035, 0.6318, 0.493, 0.63, 0.4958, 0.6216, 0.5033, 0.621, 0.493, 0.63, 0.4849, 0.6231, 0.4934, 0.6159, 0.4958, 0.6216, 0.5824, 0.6601, 0.5727, 0.6576, 0.5791, 0.6461, 0.5864, 0.65, 0.09715, 0.6829, 0.128, 0.678, 0.1428, 0.7013, 0.1106, 0.7154, 0.2134, 0.683, 0.2678, 0.6959, 0.2653, 0.7038, 0.217, 0.697, 0.2678, 0.6959, 0.3078, 0.7033, 0.3057, 0.7126, 0.2653, 0.7038, 0.128, 0.678, 0.2134, 0.683, 0.217, 0.697, 0.1428, 0.7013])
me_cube.materials.append(mat_material)
me_cube.use_remesh_preserve_volume = False
me_cube.use_remesh_preserve_attributes = False
me_cube.use_mirror_vertex_groups = False
me_cube.update()

# ---- objects
ob_cube = bpy.data.objects.new('Cube', me_cube)
ob_lamp = bpy.data.objects.new('Lamp', light_lamp)
ob_camera = bpy.data.objects.new('Camera', cam_camera)

# ---- transforms, parenting, visibility, modifiers, constraints
ob_cube.location = (0.0, 0.0, 0.0)
ob_cube.lock_rotations_4d = False
ob_cube.empty_display_type = 'ARROWS'
ob_cube.lineart.crease_threshold = 0.0
_m = ob_cube.modifiers.new('Mirror', 'MIRROR')
_m.use_clip = True
ob_lamp.location = (4.076, 1.005, 5.904)
ob_lamp.rotation_euler = (0.6503, 0.05522, 1.866)
ob_lamp.lock_rotations_4d = False
ob_lamp.empty_display_type = 'ARROWS'
ob_lamp.color = (0.0, 0.0, 0.0, 0.0)
ob_lamp.lineart.crease_threshold = 0.0
ob_camera.location = (13.82, -16.68, 3.71)
ob_camera.rotation_euler = (1.361, -4.865e-07, 0.6958)
ob_camera.scale = (1.0, 1.0, 1.0)
ob_camera.lock_rotations_4d = False
ob_camera.empty_display_type = 'ARROWS'
ob_camera.color = (0.0, 0.0, 0.0, 0.0)
ob_camera.display_type = 'WIRE'
ob_camera.lineart.crease_threshold = 0.0

# ---- collection membership
col_collection_1.objects.link(ob_cube)
col_collection_1.objects.link(ob_lamp)
col_collection_1.objects.link(ob_camera)

# ---- scene / render settings (as saved in the file)
scene.camera = ob_camera
scene.frame_start = 1; scene.frame_end = 250; scene.frame_set(1)
scene.render.engine = 'BLENDER_EEVEE_NEXT'
scene.render.image_settings.color_mode = 'RGB'
scene.render.image_settings.compression = 90
scene.render.resolution_percentage = 50
scene.render.dither_intensity = 0.0
scene.cycles.use_denoising = False
scene.cycles.samples = 10
scene.cycles.sampling_pattern = 'TABULATED_SOBOL'
scene.cycles.light_sampling_threshold = 0.0
scene.cycles.use_adaptive_sampling = False
scene.cycles.use_light_tree = False
scene.cycles.blur_glossy = 0.0
scene.cycles.volume_bounces = 1
scene.cycles.pixel_filter_type = 'GAUSSIAN'
scene.cycles.sample_clamp_indirect = 0.0
scene.view_settings.view_transform = 'Standard'
bpy.context.view_layer.update()

